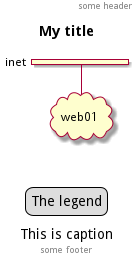

The diagram above was rendered by PlantUML. Its source (embedded in the PNG):
@startuml

header some header

footer some footer

title My title

nwdiag {
  network inet {
    web01 [shape = cloud]
  }
}

legend
The legend
end legend

caption This is caption
@enduml